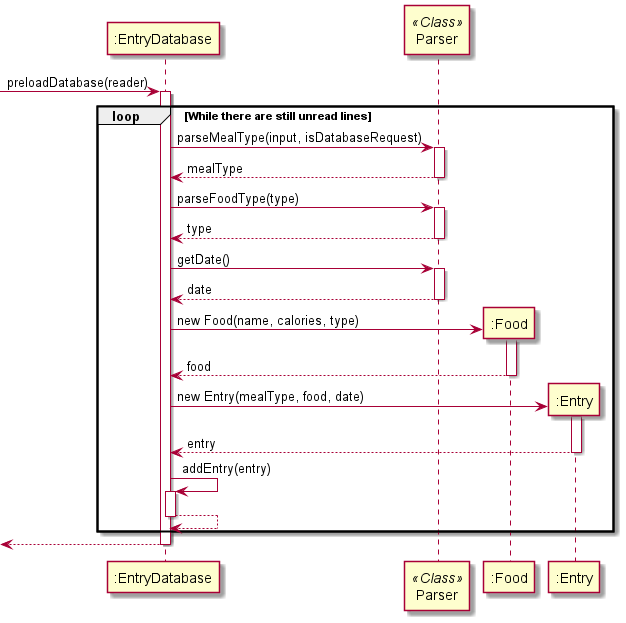

The diagram above was rendered by PlantUML. Its source (embedded in the PNG):
@startuml
'https://plantuml.com/sequence-diagram

-> ":EntryDatabase": preloadDatabase(reader)
activate ":EntryDatabase"
participant Parser << Class >>
loop While there are still unread lines

    ":EntryDatabase" -> Parser: parseMealType(input, isDatabaseRequest)
    activate Parser
    return mealType

    ":EntryDatabase" -> Parser: parseFoodType(type)
    activate Parser
    return type

    ":EntryDatabase" -> Parser: getDate()
    activate Parser
    return date

    create ":Food"
    ":EntryDatabase" -> ":Food": new Food(name, calories, type)
    activate ":Food"
    return food

    create ":Entry"
    ":EntryDatabase" -> ":Entry": new Entry(mealType, food, date)
    activate ":Entry"
    return entry

    ":EntryDatabase" -> ":EntryDatabase": addEntry(entry)
    activate ":EntryDatabase"
    return

end

return
@enduml